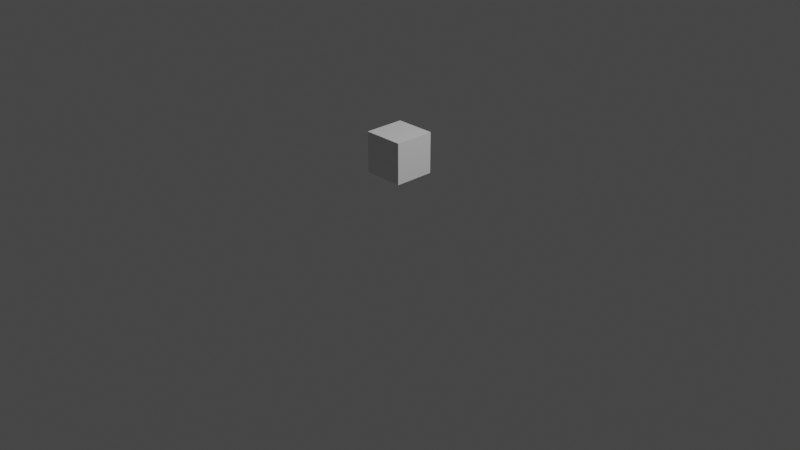 # Source: section_2_blocking_out.blend  (saved by Blender 2.83.12; exported with 4.5.12 LTS)
import bpy
from mathutils import Matrix  # noqa: F401  (used for matrix-valued properties, if any)

bpy.ops.wm.read_factory_settings(use_empty=True)
scene = bpy.context.scene
scene.name = 'Scene'

# ---- collections
col_collection = bpy.data.collections.new('Collection'); scene.collection.children.link(col_collection)
col_background_images = bpy.data.collections.new('background images'); scene.collection.children.link(col_background_images)

# ---- materials (node trees are filled in below, after node groups)
mat_material = bpy.data.materials.new('Material')
mat_material.alpha_threshold = 0.0
mat_material.use_transparent_shadow = False
mat_material.line_color = (0.0, 0.0, 0.0, 1.0)

# ---- material node trees
mat_material.use_nodes = True; mat_material.node_tree.nodes.clear()
_N = mat_material.node_tree.nodes; _L = mat_material.node_tree.links
n0 = _N.new('ShaderNodeOutputMaterial'); n0.name = 'Material Output'; n0.location = (300, 300)
n1 = _N.new('ShaderNodeBsdfPrincipled'); n1.name = 'Principled BSDF'; n1.location = (10, 300)
n1.distribution = 'GGX'
n1.subsurface_method = 'BURLEY'
n1.inputs[2].default_value = 0.4
n1.inputs[3].default_value = 1.45
n1.inputs[27].default_value = (0.0, 0.0, 0.0, 1.0)
n1.inputs[28].default_value = 1.0
_L.new(n1.outputs[0], n0.inputs[0])
n0.is_active_output = True

# ---- world
world_world = bpy.data.worlds.new('World'); scene.world = world_world
world_world.use_nodes = True; world_world.node_tree.nodes.clear()
_N = world_world.node_tree.nodes; _L = world_world.node_tree.links
n0 = _N.new('ShaderNodeOutputWorld'); n0.name = 'World Output'; n0.location = (300, 300)
n1 = _N.new('ShaderNodeBackground'); n1.name = 'Background'; n1.location = (10, 300)
n1.inputs[0].default_value = (0.05088, 0.05088, 0.05088, 1.0)
_L.new(n1.outputs[0], n0.inputs[0])
n0.is_active_output = True
world_world.color = (0.05088, 0.05088, 0.05088)
world_world.use_sun_shadow = False
world_world.sun_shadow_jitter_overblur = 0.0

# ---- cameras
cam_camera = bpy.data.cameras.new('Camera')
cam_camera.clip_end = 100.0
cam_camera.ortho_scale = 7.314

# ---- lights
light_light = bpy.data.lights.new('Light', 'POINT')
light_light.transmission_factor = 0.0
light_light.energy = 1000.0
light_light.shadow_soft_size = 0.1
light_light.shadow_maximum_resolution = 0.006
light_light.use_absolute_resolution = True

# ---- meshes
me_cube = bpy.data.meshes.new('Cube')
me_cube.from_pydata([(1.0, 1.0, 1.0), (1.0, 1.0, -1.0), (1.0, -1.0, 1.0), (1.0, -1.0, -1.0), (-1.0, 1.0, 1.0), (-1.0, 1.0, -1.0), (-1.0, -1.0, 1.0), (-1.0, -1.0, -1.0)], [], [(0, 4, 6, 2), (3, 2, 6, 7), (7, 6, 4, 5), (5, 1, 3, 7), (1, 0, 2, 3), (5, 4, 0, 1)])
_uv = me_cube.uv_layers.new(name='UVMap')
_uv.uv.foreach_set('vector', [0.625, 0.5, 0.875, 0.5, 0.875, 0.75, 0.625, 0.75, 0.375, 0.75, 0.625, 0.75, 0.625, 1.0, 0.375, 1.0, 0.375, 0.0, 0.625, 0.0, 0.625, 0.25, 0.375, 0.25, 0.125, 0.5, 0.375, 0.5, 0.375, 0.75, 0.125, 0.75, 0.375, 0.5, 0.625, 0.5, 0.625, 0.75, 0.375, 0.75, 0.375, 0.25, 0.625, 0.25, 0.625, 0.5, 0.375, 0.5])
me_cube.materials.append(mat_material)
me_cube.use_remesh_preserve_volume = False
me_cube.use_remesh_preserve_attributes = False
me_cube.use_mirror_vertex_groups = False
me_cube.update()

# ---- objects
ob_cube = bpy.data.objects.new('Cube', me_cube)
ob_light = bpy.data.objects.new('Light', light_light)
ob_camera = bpy.data.objects.new('Camera', cam_camera)
ob_front_view = bpy.data.objects.new('front view', None)
ob_side_view_with_arm = bpy.data.objects.new('side view with arm', None)
ob_side_view_without_arm = bpy.data.objects.new('side view without arm', None)

# ---- transforms, parenting, visibility, modifiers, constraints
ob_cube.location = (0.0, 0.0, 0.7274)
ob_cube.scale = (0.2169, 0.2169, 0.2169)
ob_cube.lock_rotations_4d = False
ob_cube.empty_display_type = 'ARROWS'
ob_cube.lineart.crease_threshold = 0.0
ob_light.location = (4.076, 1.005, 5.904)
ob_light.rotation_euler = (0.6503, 0.05522, 1.866)
ob_light.lock_rotations_4d = False
ob_light.empty_display_type = 'ARROWS'
ob_light.color = (0.0, 0.0, 0.0, 0.0)
ob_light.lineart.crease_threshold = 0.0
ob_camera.location = (7.359, -6.926, 4.958)
ob_camera.rotation_euler = (1.109, 0.0, 0.8149)
ob_camera.lock_rotations_4d = False
ob_camera.empty_display_type = 'ARROWS'
ob_camera.color = (0.0, 0.0, 0.0, 0.0)
ob_camera.display_type = 'WIRE'
ob_camera.lineart.crease_threshold = 0.0
ob_front_view.location = (1.606, 0.6579, 1.717)
ob_front_view.rotation_euler = (1.571, -0.0, 0.0)
ob_front_view.empty_display_type = 'IMAGE'
ob_front_view.empty_display_size = 5.05
ob_front_view.empty_image_offset = (-0.495, -0.5)
ob_front_view.use_empty_image_alpha = True
ob_front_view.empty_image_side = 'FRONT'
ob_front_view.lineart.crease_threshold = 0.0
ob_side_view_with_arm.location = (-0.7606, -0.07923, 1.717)
ob_side_view_with_arm.rotation_euler = (1.571, -0.0, 1.571)
ob_side_view_with_arm.empty_display_type = 'IMAGE'
ob_side_view_with_arm.empty_display_size = 5.05
ob_side_view_with_arm.empty_image_offset = (-0.495, -0.5)
ob_side_view_with_arm.use_empty_image_alpha = True
ob_side_view_with_arm.empty_image_side = 'FRONT'
ob_side_view_with_arm.lineart.crease_threshold = 0.0
ob_side_view_without_arm.location = (-0.7606, -1.672, 1.717)
ob_side_view_without_arm.rotation_euler = (1.571, -0.0, 1.571)
ob_side_view_without_arm.empty_display_type = 'IMAGE'
ob_side_view_without_arm.empty_display_size = 5.05
ob_side_view_without_arm.empty_image_offset = (-0.495, -0.5)
ob_side_view_without_arm.use_empty_image_alpha = True
ob_side_view_without_arm.empty_image_side = 'FRONT'
ob_side_view_without_arm.lineart.crease_threshold = 0.0

# ---- collection membership
col_collection.objects.link(ob_cube)
col_collection.objects.link(ob_light)
col_collection.objects.link(ob_camera)
col_background_images.objects.link(ob_front_view)
col_background_images.objects.link(ob_side_view_with_arm)
col_background_images.objects.link(ob_side_view_without_arm)

# ---- scene / render settings (as saved in the file)
scene.camera = ob_camera
scene.frame_start = 1; scene.frame_end = 250; scene.frame_set(1)
scene.render.engine = 'BLENDER_EEVEE_NEXT'
scene.cycles.use_denoising = False
scene.cycles.samples = 128
scene.cycles.sampling_pattern = 'TABULATED_SOBOL'
scene.cycles.use_adaptive_sampling = False
scene.cycles.use_light_tree = False
scene.view_settings.view_transform = 'Filmic'
bpy.context.view_layer.update()
